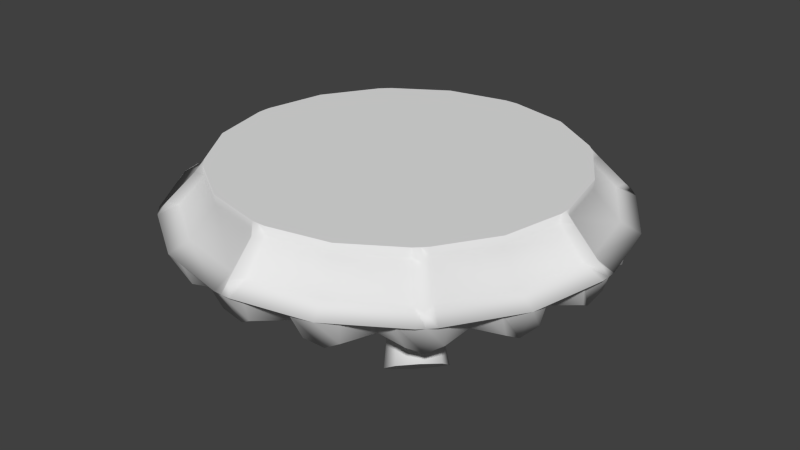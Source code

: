 # Source: liftplate14.blend  (saved by Blender 2.66.0; exported with 4.5.12 LTS)
import bpy
from mathutils import Matrix  # noqa: F401  (used for matrix-valued properties, if any)

bpy.ops.wm.read_factory_settings(use_empty=True)
scene = bpy.context.scene
scene.name = 'Scene'

# ---- collections
col_collection_1 = bpy.data.collections.new('Collection 1'); scene.collection.children.link(col_collection_1)
col_collection_5 = bpy.data.collections.new('Collection 5'); scene.collection.children.link(col_collection_5)

# ---- materials (node trees are filled in below, after node groups)
mat_liftplate = bpy.data.materials.new('LiftPlate')
mat_liftplate.alpha_threshold = 0.0
mat_liftplate.use_transparent_shadow = False
mat_liftplate.preview_render_type = 'CUBE'
mat_liftplate.roughness = 0.5
mat_liftplate.line_color = (0.0, 0.0, 0.0, 1.0)

# ---- material node trees

# ---- world
world_world = bpy.data.worlds.new('World'); scene.world = world_world
world_world.color = (0.05088, 0.05088, 0.05088)
world_world.use_sun_shadow = False
world_world.sun_shadow_jitter_overblur = 0.0
world_world.cycles.sampling_method = 'MANUAL'
world_world.cycles.sample_map_resolution = 256

# ---- meshes
me_liftplate = bpy.data.meshes.new('LiftPlate')
me_liftplate.from_pydata([(13.54, 13.54, -6.715), (11.46, 11.46, -3.944), (14.55, 11.55, -7.258), (12.27, 9.867, -4.379), (14.0, 9.754, -8.571), (11.82, 8.428, -5.429), (12.2, 9.197, -9.884), (10.38, 7.982, -6.479), (10.21, 10.21, -10.43), (8.792, 8.792, -6.914), (9.197, 12.2, -9.884), (7.982, 10.38, -6.479), (9.754, 14.0, -8.571), (8.428, 11.82, -5.429), (11.55, 14.55, -7.258), (9.867, 12.27, -4.379), (13.54, -13.54, -6.715), (11.46, -11.46, -3.944), (11.55, -14.55, -7.258), (9.867, -12.27, -4.379), (9.754, -14.0, -8.571), (8.428, -11.82, -5.429), (9.197, -12.2, -9.884), (7.982, -10.38, -6.479), (10.21, -10.21, -10.43), (8.792, -8.792, -6.914), (12.2, -9.197, -9.884), (10.38, -7.982, -6.479), (14.0, -9.754, -8.571), (11.82, -8.428, -5.429), (14.55, -11.55, -7.258), (12.27, -9.867, -4.379), (-13.54, -13.54, -6.715), (-11.46, -11.46, -3.944), (-14.55, -11.55, -7.258), (-12.27, -9.867, -4.379), (-14.0, -9.754, -8.571), (-11.82, -8.428, -5.429), (-12.2, -9.197, -9.884), (-10.38, -7.982, -6.479), (-10.21, -10.21, -10.43), (-8.792, -8.792, -6.914), (-9.197, -12.2, -9.884), (-7.982, -10.38, -6.479), (-9.754, -14.0, -8.571), (-8.428, -11.82, -5.429), (-11.55, -14.55, -7.258), (-9.867, -12.27, -4.379), (-13.54, 13.54, -6.715), (-11.46, 11.46, -3.944), (-11.55, 14.55, -7.258), (-9.867, 12.27, -4.379), (-9.754, 14.0, -8.571), (-8.428, 11.82, -5.429), (-9.197, 12.2, -9.884), (-7.982, 10.38, -6.479), (-10.21, 10.21, -10.43), (-8.792, 8.792, -6.914), (-12.2, 9.197, -9.884), (-10.38, 7.982, -6.479), (-14.0, 9.754, -8.571), (-11.82, 8.428, -5.429), (-14.55, 11.55, -7.258), (-12.27, 9.867, -4.379), (9.416, -0.609, -6.984), (21.18, -4.003, 0.0), (8.869, -2.41, -6.984), (22.17, -9.184, 0.0), (7.982, -4.07, -6.984), (17.96, -11.79, 0.0), (20.22, -10.08, -2.724), (21.5, -6.995, -2.724), (17.06, -11.09, -2.724), (20.32, -11.08, 0.0), (20.4, -8.281, -3.778), (22.08, -6.842, 0.0), (20.13, -3.698, -2.724), (13.42, -1.763, -6.389), (13.3, -4.668, -6.389), (11.37, -6.694, -6.389), (13.04, -5.128, -6.389), (13.44, -4.155, -6.389), (15.76, -4.899, -5.592), (15.65, -2.408, -5.592), (15.52, -5.797, -5.592), (13.27, -8.161, -5.592), (15.06, -6.602, -5.592), (6.788, -5.524, -6.984), (16.97, -16.97, 0.0), (5.333, -6.718, -6.984), (12.0, -17.75, 0.0), (14.79, -17.04, -2.724), (17.15, -14.68, -2.724), (11.4, -16.76, -2.724), (14.53, -18.14, 0.0), (15.61, -15.44, -3.778), (17.77, -14.9, 0.0), (10.18, -9.34, -6.389), (7.6, -10.47, -6.389), (9.761, -9.663, -6.389), (10.51, -8.918, -6.389), (12.45, -10.51, -5.592), (11.88, -11.25, -5.592), (8.867, -12.56, -5.592), (11.14, -11.81, -5.592), (3.674, -7.605, -6.984), (9.184, -22.17, 0.0), (1.873, -8.152, -6.984), (4.214, -20.97, 0.0), (7.1, -21.4, -2.724), (10.18, -20.12, -2.724), (4.003, -19.82, -2.724), (6.473, -22.45, 0.0), (8.45, -20.23, -3.778), (10.71, -20.69, 0.0), (5.511, -12.46, -6.389), (2.669, -12.51, -6.389), (4.998, -12.6, -6.389), (5.971, -12.2, -6.389), (7.234, -14.42, -5.592), (6.429, -14.89, -5.592), (3.114, -14.95, -5.592), (5.531, -15.13, -5.592), (2.261e-05, -8.336, -6.984), (4.787e-05, -24.0, 0.0), (-1.873, -8.152, -6.984), (-4.214, -20.97, 0.0), (-1.668, -22.48, -2.724), (1.668, -22.48, -2.724), (-4.003, -19.82, -2.724), (-2.616, -23.34, 0.0), (4.451e-05, -21.91, -3.778), (1.972, -23.34, 0.0), (3.103e-05, -13.56, -6.389), (-2.669, -12.51, -6.389), (-0.5267, -13.49, -6.389), (0.5268, -13.49, -6.389), (0.9218, -16.05, -5.592), (3.524e-05, -16.17, -5.592), (-3.114, -14.95, -5.592), (-0.9218, -16.05, -5.592), (-3.674, -7.605, -6.984), (-9.184, -22.17, 0.0), (-5.333, -6.718, -6.984), (-12.0, -17.75, 0.0), (-10.18, -20.12, -2.724), (-7.1, -21.4, -2.724), (-11.4, -16.76, -2.724), (-11.36, -20.69, 0.0), (-8.45, -20.23, -3.778), (-7.117, -22.45, 0.0), (-5.511, -12.46, -6.389), (-7.6, -10.47, -6.389), (-5.971, -12.2, -6.389), (-4.997, -12.6, -6.389), (-5.531, -15.13, -5.592), (-6.429, -14.89, -5.592), (-8.867, -12.56, -5.592), (-7.234, -14.42, -5.592), (-6.788, -5.524, -6.984), (-16.97, -16.97, 0.0), (-7.982, -4.07, -6.984), (-17.96, -11.79, 0.0), (-17.15, -14.68, -2.724), (-14.79, -17.04, -2.724), (-17.06, -11.09, -2.724), (-18.42, -14.9, 0.0), (-15.61, -15.44, -3.778), (-15.17, -18.14, 0.0), (-10.18, -9.34, -6.389), (-11.37, -6.694, -6.389), (-10.51, -8.918, -6.389), (-9.761, -9.663, -6.389), (-11.14, -11.81, -5.592), (-11.88, -11.25, -5.592), (-13.27, -8.161, -5.592), (-12.45, -10.51, -5.592), (-8.869, -2.41, -6.984), (-22.17, -9.184, 0.0), (-9.416, -0.609, -6.984), (-21.18, -4.003, 0.0), (-21.5, -6.995, -2.724), (-20.22, -10.08, -2.724), (-20.13, -3.698, -2.724), (-22.72, -6.842, 0.0), (-20.4, -8.281, -3.778), (-20.97, -11.08, 0.0), (-13.3, -4.668, -6.389), (-13.42, -1.763, -6.389), (-13.44, -4.155, -6.389), (-13.04, -5.128, -6.389), (-15.06, -6.602, -5.592), (-15.52, -5.797, -5.592), (-15.65, -2.408, -5.592), (-15.76, -4.899, -5.592), (-9.6, 1.264, -6.984), (-24.0, -3.252e-05, 0.0), (-9.416, 3.137, -6.984), (-21.18, 4.425, 0.0), (-22.58, 1.773, -2.724), (-22.58, -1.563, -2.724), (-20.13, 4.309, -2.724), (-23.62, 2.247, 0.0), (-22.08, 0.1685, -3.778), (-23.62, -2.342, 0.0), (-14.4, 0.8425, -6.389), (-13.42, 3.575, -6.389), (-14.33, 1.369, -6.389), (-14.33, 0.3158, -6.389), (-16.68, -0.2899, -5.592), (-16.8, 0.6319, -5.592), (-15.65, 3.819, -5.592), (-16.68, 1.554, -5.592), (-8.869, 4.938, -6.984), (-22.17, 9.184, 0.0), (-7.982, 6.597, -6.984), (-17.96, 12.21, 0.0), (-20.22, 10.29, -2.724), (-21.5, 7.206, -2.724), (-17.06, 11.71, -2.724), (-20.97, 10.99, 0.0), (-20.4, 8.618, -3.778), (-22.72, 6.747, 0.0), (-13.3, 6.353, -6.389), (-11.37, 8.506, -6.389), (-13.04, 6.813, -6.389), (-13.44, 5.84, -6.389), (-15.76, 6.163, -5.592), (-15.52, 7.061, -5.592), (-13.27, 9.573, -5.592), (-15.06, 7.866, -5.592), (-6.788, 8.052, -6.984), (-16.97, 16.97, 0.0), (-5.333, 9.246, -6.984), (-12.0, 18.17, 0.0), (-14.79, 17.25, -2.724), (-17.15, 14.89, -2.724), (-11.4, 17.37, -2.724), (-15.17, 18.05, 0.0), (-15.61, 15.78, -3.778), (-18.42, 14.8, 0.0), (-10.18, 11.02, -6.389), (-7.6, 12.28, -6.389), (-9.761, 11.35, -6.389), (-10.51, 10.6, -6.389), (-12.45, 11.77, -5.592), (-11.88, 12.51, -5.592), (-8.867, 13.98, -5.592), (-11.14, 13.08, -5.592), (-3.674, 10.13, -6.984), (-9.184, 22.17, 0.0), (-1.873, 10.68, -6.984), (-4.214, 21.4, 0.0), (-7.1, 21.61, -2.724), (-10.18, 20.33, -2.724), (-4.003, 20.43, -2.724), (-7.117, 22.35, 0.0), (-8.45, 20.57, -3.778), (-11.36, 20.6, 0.0), (-5.511, 14.15, -6.389), (-2.669, 14.32, -6.389), (-4.998, 14.28, -6.389), (-5.971, 13.88, -6.389), (-7.234, 15.69, -5.592), (-6.429, 16.15, -5.592), (-3.114, 16.36, -5.592), (-5.531, 16.39, -5.592), (-3.411e-06, 10.86, -6.984), (-1.717e-05, 24.0, 0.0), (1.873, 10.68, -6.984), (4.214, 21.4, 0.0), (1.668, 22.69, -2.724), (-1.668, 22.69, -2.724), (4.003, 20.43, -2.724), (1.972, 23.25, 0.0), (-1.533e-05, 22.25, -3.778), (-2.616, 23.25, 0.0), (-7.996e-06, 15.24, -6.389), (2.669, 14.32, -6.389), (0.5267, 15.17, -6.389), (-0.5268, 15.17, -6.389), (-0.9218, 17.31, -5.592), (-1.029e-05, 17.43, -5.592), (3.114, 16.36, -5.592), (0.9218, 17.31, -5.592), (3.674, 10.13, -6.984), (9.184, 22.17, 0.0), (5.333, 9.246, -6.984), (12.0, 18.17, 0.0), (10.18, 20.33, -2.724), (7.1, 21.61, -2.724), (11.4, 17.37, -2.724), (10.71, 20.6, 0.0), (8.45, 20.57, -3.778), (6.472, 22.35, 0.0), (5.511, 14.15, -6.389), (7.6, 12.28, -6.389), (5.971, 13.88, -6.389), (4.998, 14.28, -6.389), (5.531, 16.39, -5.592), (6.429, 16.15, -5.592), (8.867, 13.98, -5.592), (7.234, 15.69, -5.592), (6.788, 8.052, -6.984), (16.97, 16.97, 0.0), (7.982, 6.597, -6.984), (17.96, 12.21, 0.0), (17.15, 14.89, -2.724), (14.79, 17.25, -2.724), (17.06, 11.71, -2.724), (17.77, 14.8, 0.0), (15.61, 15.78, -3.778), (14.53, 18.05, 0.0), (10.18, 11.02, -6.389), (11.37, 8.506, -6.389), (10.51, 10.6, -6.389), (9.761, 11.35, -6.389), (11.14, 13.08, -5.592), (11.88, 12.51, -5.592), (13.27, 9.573, -5.592), (12.45, 11.77, -5.592), (8.869, 4.938, -6.984), (22.17, 9.184, 0.0), (9.416, 3.137, -6.984), (21.18, 4.425, 0.0), (21.5, 7.206, -2.724), (20.22, 10.29, -2.724), (20.13, 4.309, -2.724), (22.08, 6.747, 0.0), (20.4, 8.618, -3.778), (20.32, 10.99, 0.0), (13.3, 6.353, -6.389), (13.42, 3.575, -6.389), (13.44, 5.84, -6.389), (13.04, 6.813, -6.389), (15.06, 7.866, -5.592), (15.52, 7.061, -5.592), (15.65, 3.819, -5.592), (15.76, 6.163, -5.592), (9.6, 1.264, -6.984), (24.0, 1.812e-06, 0.0), (22.58, -1.563, -2.724), (22.58, 1.773, -2.724), (22.97, -2.342, 0.0), (22.08, 0.1685, -3.778), (22.97, 2.247, 0.0), (14.4, 0.8426, -6.389), (14.33, 0.3158, -6.389), (14.33, 1.369, -6.389), (16.68, 1.554, -5.592), (16.8, 0.6319, -5.592), (16.68, -0.2899, -5.592), (0.0, 24.0, 0.0), (5.662e-07, 19.2, 5.0), (0.9422, 23.98, 0.0), (0.7538, 19.19, 5.0), (9.184, 22.17, 0.0), (7.348, 17.74, 5.0), (16.29, 17.62, 0.0), (13.03, 14.1, 5.0), (16.97, 16.97, 0.0), (13.58, 13.58, 5.0), (17.62, 16.29, 0.0), (14.1, 13.03, 5.0), (22.17, 9.184, 0.0), (17.74, 7.348, 5.0), (23.98, 0.9422, 0.0), (19.19, 0.7538, 5.0), (24.0, 1.812e-06, 0.0), (19.2, 3.047e-06, 5.0), (23.98, -0.9422, 0.0), (19.19, -0.7538, 5.0), (22.17, -9.184, 0.0), (17.74, -7.348, 5.0), (17.62, -16.29, 0.0), (14.1, -13.03, 5.0), (16.97, -16.97, 0.0), (13.58, -13.58, 5.0), (16.29, -17.62, 0.0), (13.03, -14.1, 5.0), (9.184, -22.17, 0.0), (7.348, -17.74, 5.0), (0.9422, -23.98, 0.0), (0.7538, -19.19, 5.0), (-7.82e-06, -24.0, 0.0), (-5.69e-06, -19.2, 5.0), (-0.9422, -23.98, 0.0), (-0.7538, -19.19, 5.0), (-9.184, -22.17, 0.0), (-7.348, -17.74, 5.0), (-16.29, -17.62, 0.0), (-13.03, -14.1, 5.0), (-16.97, -16.97, 0.0), (-13.58, -13.58, 5.0), (-17.62, -16.29, 0.0), (-14.1, -13.03, 5.0), (-22.17, -9.184, 0.0), (-17.74, -7.348, 5.0), (-23.98, -0.9422, 0.0), (-19.19, -0.7538, 5.0), (-24.0, 2.317e-05, 0.0), (-19.2, 2.014e-05, 5.0), (-23.98, 0.9423, 0.0), (-19.19, 0.7538, 5.0), (-22.17, 9.184, 0.0), (-17.74, 7.348, 5.0), (-17.62, 16.29, 0.0), (-14.1, 13.03, 5.0), (-16.97, 16.97, 0.0), (-13.58, 13.58, 5.0), (-16.29, 17.62, 0.0), (-13.03, 14.1, 5.0), (-9.184, 22.17, 0.0), (-7.347, 17.74, 5.0), (-0.9422, 23.98, 0.0), (-0.7538, 19.19, 5.0), (4.592e-07, 20.12, 4.0), (0.7506, 19.1, 4.0), (7.316, 17.66, 4.0), (12.98, 14.04, 4.0), (14.23, 14.23, 4.0), (14.04, 12.98, 4.0), (17.66, 7.316, 4.0), (19.1, 0.7506, 4.0), (20.12, 2.811e-06, 4.0), (19.1, -0.7506, 4.0), (17.66, -7.316, 4.0), (14.04, -12.98, 4.0), (14.23, -14.23, 4.0), (12.98, -14.04, 4.0), (7.316, -17.66, 4.0), (0.7506, -19.1, 4.0), (-6.138e-06, -20.12, 4.0), (-0.7506, -19.1, 4.0), (-7.316, -17.66, 4.0), (-12.98, -14.04, 4.0), (-14.23, -14.23, 4.0), (-14.04, -12.98, 4.0), (-17.66, -7.316, 4.0), (-19.1, -0.7505, 4.0), (-20.12, 2.072e-05, 4.0), (-19.1, 0.7506, 4.0), (-17.66, 7.316, 4.0), (-14.04, 12.98, 4.0), (-14.23, 14.23, 4.0), (-12.98, 14.04, 4.0), (-7.316, 17.66, 4.0), (-0.7505, 19.1, 4.0), (0.8594, 21.87, 1.0), (8.377, 20.22, 1.0), (14.86, 16.07, 1.0), (16.29, 16.29, 1.0), (16.07, 14.86, 1.0), (20.22, 8.377, 1.0), (21.87, 0.8594, 1.0), (23.04, 2.063e-06, 1.0), (21.87, -0.8594, 1.0), (20.22, -8.377, 1.0), (16.07, -14.86, 1.0), (16.29, -16.29, 1.0), (14.86, -16.07, 1.0), (8.377, -20.22, 1.0), (0.8594, -21.87, 1.0), (-7.418e-06, -23.04, 1.0), (-0.8594, -21.87, 1.0), (-8.377, -20.22, 1.0), (-14.86, -16.07, 1.0), (-16.29, -16.29, 1.0), (-16.07, -14.86, 1.0), (-20.22, -8.377, 1.0), (-21.87, -0.8594, 1.0), (-23.04, 2.257e-05, 1.0), (-21.87, 0.8594, 1.0), (-20.22, 8.377, 1.0), (-16.07, 14.86, 1.0), (-16.29, 16.29, 1.0), (-14.86, 16.07, 1.0), (-8.377, 20.22, 1.0), (-0.8594, 21.87, 1.0), (1.129e-07, 23.04, 1.0)], [], [(1, 15, 13, 11, 9, 7, 5, 3), (8, 9, 11, 10), (12, 13, 15, 14), (10, 11, 13, 12), (14, 15, 1, 0), (0, 1, 3, 2), (0, 2, 4, 6, 8, 10, 12, 14), (6, 7, 9, 8), (4, 5, 7, 6), (2, 3, 5, 4), (17, 31, 29, 27, 25, 23, 21, 19), (24, 25, 27, 26), (28, 29, 31, 30), (26, 27, 29, 28), (30, 31, 17, 16), (16, 17, 19, 18), (16, 18, 20, 22, 24, 26, 28, 30), (22, 23, 25, 24), (20, 21, 23, 22), (18, 19, 21, 20), (33, 47, 45, 43, 41, 39, 37, 35), (40, 41, 43, 42), (44, 45, 47, 46), (42, 43, 45, 44), (46, 47, 33, 32), (32, 33, 35, 34), (32, 34, 36, 38, 40, 42, 44, 46), (38, 39, 41, 40), (36, 37, 39, 38), (34, 35, 37, 36), (49, 63, 61, 59, 57, 55, 53, 51), (56, 57, 59, 58), (60, 61, 63, 62), (58, 59, 61, 60), (62, 63, 49, 48), (48, 49, 51, 50), (48, 50, 52, 54, 56, 58, 60, 62), (54, 55, 57, 56), (52, 53, 55, 54), (50, 51, 53, 52), (71, 75, 67, 74), (70, 73, 69, 72), (74, 67, 73, 70), (86, 70, 72, 85), (76, 65, 75, 71), (84, 78, 81, 82), (64, 77, 81, 66), (78, 66, 81), (84, 86, 80, 78), (77, 83, 82, 81), (80, 86, 85, 79), (74, 84, 82, 71), (83, 76, 71, 82), (78, 80, 66), (66, 80, 79, 68), (74, 70, 86, 84), (92, 96, 88, 95), (91, 94, 90, 93), (95, 88, 94, 91), (104, 91, 93, 103), (79, 85, 101, 100), (102, 97, 100, 101), (97, 87, 100), (102, 104, 99, 97), (89, 98, 118, 105), (99, 104, 103, 98), (95, 102, 101, 92), (68, 79, 100, 87), (97, 99, 87), (87, 99, 98, 89), (95, 91, 104, 102), (110, 114, 106, 113), (109, 112, 108, 111), (113, 106, 112, 109), (122, 109, 111, 121), (72, 69, 96, 92), (120, 115, 118, 119), (98, 103, 119, 118), (115, 105, 118), (120, 122, 117, 115), (93, 90, 114, 110), (117, 122, 121, 116), (113, 120, 119, 110), (103, 93, 110, 119), (115, 117, 105), (105, 117, 116, 107), (113, 109, 122, 120), (128, 132, 124, 131), (127, 130, 126, 129), (131, 124, 130, 127), (140, 127, 129, 139), (116, 121, 137, 136), (138, 133, 136, 137), (85, 72, 92, 101), (133, 123, 136), (138, 140, 135, 133), (139, 129, 146, 155), (135, 140, 139, 134), (131, 138, 137, 128), (107, 116, 136, 123), (133, 135, 123), (123, 135, 134, 125), (131, 127, 140, 138), (146, 150, 142, 149), (145, 148, 144, 147), (149, 142, 148, 145), (158, 145, 147, 157), (156, 151, 154, 155), (125, 134, 154, 141), (151, 141, 154), (156, 158, 153, 151), (134, 139, 155, 154), (153, 158, 157, 152), (149, 156, 155, 146), (129, 126, 150, 146), (151, 153, 141), (141, 153, 152, 143), (149, 145, 158, 156), (164, 168, 160, 167), (163, 166, 162, 165), (167, 160, 166, 163), (176, 163, 165, 175), (147, 144, 168, 164), (174, 169, 172, 173), (143, 152, 172, 159), (169, 159, 172), (174, 176, 171, 169), (152, 157, 173, 172), (171, 176, 175, 170), (167, 174, 173, 164), (157, 147, 164, 173), (169, 171, 159), (159, 171, 170, 161), (167, 163, 176, 174), (182, 186, 178, 185), (181, 184, 180, 183), (185, 178, 184, 181), (194, 181, 183, 193), (165, 162, 186, 182), (192, 187, 190, 191), (161, 170, 190, 177), (187, 177, 190), (192, 194, 189, 187), (170, 175, 191, 190), (189, 194, 193, 188), (185, 192, 191, 182), (175, 165, 182, 191), (187, 189, 177), (177, 189, 188, 179), (185, 181, 194, 192), (200, 204, 196, 203), (199, 202, 198, 201), (203, 196, 202, 199), (212, 199, 201, 211), (183, 180, 204, 200), (210, 205, 208, 209), (179, 188, 208, 195), (205, 195, 208), (210, 212, 207, 205), (188, 193, 209, 208), (207, 212, 211, 206), (203, 210, 209, 200), (193, 183, 200, 209), (205, 207, 195), (195, 207, 206, 197), (203, 199, 212, 210), (218, 222, 214, 221), (217, 220, 216, 219), (221, 214, 220, 217), (230, 217, 219, 229), (201, 198, 222, 218), (228, 223, 226, 227), (197, 206, 226, 213), (223, 213, 226), (228, 230, 225, 223), (206, 211, 227, 226), (225, 230, 229, 224), (221, 228, 227, 218), (211, 201, 218, 227), (223, 225, 213), (213, 225, 224, 215), (221, 217, 230, 228), (236, 240, 232, 239), (235, 238, 234, 237), (239, 232, 238, 235), (248, 235, 237, 247), (219, 216, 240, 236), (246, 241, 244, 245), (215, 224, 244, 231), (241, 231, 244), (246, 248, 243, 241), (224, 229, 245, 244), (243, 248, 247, 242), (239, 246, 245, 236), (229, 219, 236, 245), (241, 243, 231), (231, 243, 242, 233), (239, 235, 248, 246), (254, 258, 250, 257), (253, 256, 252, 255), (257, 250, 256, 253), (266, 253, 255, 265), (237, 234, 258, 254), (264, 259, 262, 263), (233, 242, 262, 249), (259, 249, 262), (264, 266, 261, 259), (242, 247, 263, 262), (261, 266, 265, 260), (257, 264, 263, 254), (247, 237, 254, 263), (259, 261, 249), (249, 261, 260, 251), (257, 253, 266, 264), (272, 276, 268, 275), (271, 274, 270, 273), (275, 268, 274, 271), (284, 271, 273, 283), (255, 252, 276, 272), (282, 277, 280, 281), (251, 260, 280, 267), (277, 267, 280), (282, 284, 279, 277), (260, 265, 281, 280), (279, 284, 283, 278), (275, 282, 281, 272), (265, 255, 272, 281), (277, 279, 267), (267, 279, 278, 269), (275, 271, 284, 282), (290, 294, 286, 293), (289, 292, 288, 291), (293, 286, 292, 289), (302, 289, 291, 301), (273, 270, 294, 290), (300, 295, 298, 299), (269, 278, 298, 285), (295, 285, 298), (300, 302, 297, 295), (278, 283, 299, 298), (297, 302, 301, 296), (293, 300, 299, 290), (283, 273, 290, 299), (295, 297, 285), (285, 297, 296, 287), (293, 289, 302, 300), (308, 312, 304, 311), (307, 310, 306, 309), (311, 304, 310, 307), (320, 307, 309, 319), (291, 288, 312, 308), (318, 313, 316, 317), (287, 296, 316, 303), (313, 303, 316), (318, 320, 315, 313), (296, 301, 317, 316), (315, 320, 319, 314), (311, 318, 317, 308), (301, 291, 308, 317), (313, 315, 303), (303, 315, 314, 305), (311, 307, 320, 318), (326, 330, 322, 329), (325, 328, 324, 327), (329, 322, 328, 325), (338, 325, 327, 337), (309, 306, 330, 326), (336, 331, 334, 335), (305, 314, 334, 321), (331, 321, 334), (336, 338, 333, 331), (314, 319, 335, 334), (333, 338, 337, 332), (329, 336, 335, 326), (319, 309, 326, 335), (331, 333, 321), (321, 333, 332, 323), (329, 325, 338, 336), (342, 345, 340, 344), (341, 343, 65, 76), (344, 340, 343, 341), (351, 341, 76, 83), (327, 324, 345, 342), (350, 346, 348, 349), (323, 332, 348, 339), (346, 339, 348), (350, 351, 347, 346), (332, 337, 349, 348), (347, 351, 83, 77), (344, 350, 349, 342), (337, 327, 342, 349), (346, 347, 339), (339, 347, 77, 64), (344, 341, 351, 350), (121, 111, 128, 137), (111, 108, 132, 128), (66, 68, 87, 89, 105, 107, 123, 125, 141, 143, 159, 161, 177, 179, 195, 197, 213, 215, 231, 233, 249, 251, 267, 269, 285, 287, 303, 305, 321, 339, 64), (416, 353, 355, 417), (417, 355, 357, 418), (418, 357, 359, 419), (419, 359, 361, 420), (420, 361, 363, 421), (421, 363, 365, 422), (422, 365, 367, 423), (423, 367, 369, 424), (424, 369, 371, 425), (425, 371, 373, 426), (426, 373, 375, 427), (427, 375, 377, 428), (428, 377, 379, 429), (429, 379, 381, 430), (430, 381, 383, 431), (431, 383, 385, 432), (432, 385, 387, 433), (433, 387, 389, 434), (434, 389, 391, 435), (435, 391, 393, 436), (436, 393, 395, 437), (437, 395, 397, 438), (438, 397, 399, 439), (439, 399, 401, 440), (440, 401, 403, 441), (441, 403, 405, 442), (442, 405, 407, 443), (443, 407, 409, 444), (444, 409, 411, 445), (445, 411, 413, 446), (355, 353, 415, 413, 411, 409, 407, 405, 403, 401, 399, 397, 395, 393, 391, 389, 387, 385, 383, 381, 379, 377, 375, 373, 371, 369, 367, 365, 363, 361, 359, 357), (447, 415, 353, 416), (446, 413, 415, 447), (352, 354, 356, 358, 360, 362, 364, 366, 368, 370, 372, 374, 376, 378, 380, 382, 384, 386, 388, 390, 392, 394, 396, 398, 400, 402, 404, 406, 408, 410, 412, 414), (479, 416, 417, 448), (448, 417, 418, 449), (449, 418, 419, 450), (450, 419, 420, 451), (451, 420, 421, 452), (452, 421, 422, 453), (453, 422, 423, 454), (454, 423, 424, 455), (455, 424, 425, 456), (456, 425, 426, 457), (457, 426, 427, 458), (458, 427, 428, 459), (459, 428, 429, 460), (460, 429, 430, 461), (461, 430, 431, 462), (462, 431, 432, 463), (463, 432, 433, 464), (464, 433, 434, 465), (465, 434, 435, 466), (466, 435, 436, 467), (467, 436, 437, 468), (468, 437, 438, 469), (469, 438, 439, 470), (470, 439, 440, 471), (471, 440, 441, 472), (472, 441, 442, 473), (473, 442, 443, 474), (474, 443, 444, 475), (475, 444, 445, 476), (476, 445, 446, 477), (478, 447, 416, 479), (477, 446, 447, 478), (352, 479, 448, 354), (354, 448, 449, 356), (356, 449, 450, 358), (358, 450, 451, 360), (360, 451, 452, 362), (362, 452, 453, 364), (364, 453, 454, 366), (366, 454, 455, 368), (368, 455, 456, 370), (370, 456, 457, 372), (372, 457, 458, 374), (374, 458, 459, 376), (376, 459, 460, 378), (378, 460, 461, 380), (380, 461, 462, 382), (382, 462, 463, 384), (384, 463, 464, 386), (386, 464, 465, 388), (388, 465, 466, 390), (390, 466, 467, 392), (392, 467, 468, 394), (394, 468, 469, 396), (396, 469, 470, 398), (398, 470, 471, 400), (400, 471, 472, 402), (402, 472, 473, 404), (404, 473, 474, 406), (406, 474, 475, 408), (408, 475, 476, 410), (410, 476, 477, 412), (414, 478, 479, 352), (412, 477, 478, 414)])
me_liftplate.polygons.foreach_set('use_smooth', [0, 1, 1, 1, 1, 1, 0, 1, 1, 1, 0, 1, 1, 1, 1, 1, 0, 1, 1, 1, 0, 1, 1, 1, 1, 1, 0, 1, 1, 1, 0, 1, 1, 1, 1, 1, 0, 1, 1, 1, 1, 1, 1, 1, 1, 1, 1, 1, 1, 1, 1, 1, 1, 1, 1, 1, 1, 1, 1, 1, 1, 1, 1, 1, 1, 1, 1, 1, 1, 1, 1, 1, 1, 1, 1, 1, 1, 1, 1, 1, 1, 1, 1, 1, 1, 1, 1, 1, 1, 1, 1, 1, 1, 1, 1, 1, 1, 1, 1, 1, 1, 1, 1, 1, 1, 1, 1, 1, 1, 1, 1, 1, 1, 1, 1, 1, 1, 1, 1, 1, 1, 1, 1, 1, 1, 1, 1, 1, 1, 1, 1, 1, 1, 1, 1, 1, 1, 1, 1, 1, 1, 1, 1, 1, 1, 1, 1, 1, 1, 1, 1, 1, 1, 1, 1, 1, 1, 1, 1, 1, 1, 1, 1, 1, 1, 1, 1, 1, 1, 1, 1, 1, 1, 1, 1, 1, 1, 1, 1, 1, 1, 1, 1, 1, 1, 1, 1, 1, 1, 1, 1, 1, 1, 1, 1, 1, 1, 1, 1, 1, 1, 1, 1, 1, 1, 1, 1, 1, 1, 1, 1, 1, 1, 1, 1, 1, 1, 1, 1, 1, 1, 1, 1, 1, 1, 1, 1, 1, 1, 1, 1, 1, 1, 1, 1, 1, 1, 1, 1, 1, 1, 1, 1, 1, 1, 1, 1, 1, 1, 1, 1, 1, 1, 1, 1, 1, 1, 1, 1, 1, 1, 1, 1, 1, 1, 1, 1, 1, 1, 1, 1, 1, 1, 1, 1, 1, 1, 1, 1, 1, 1, 1, 1, 1, 1, 1, 1, 1, 1, 1, 1, 1, 1, 1, 1, 1, 1, 1, 1, 1, 1, 1, 1, 1, 1, 1, 1, 1, 1, 1, 1, 1, 1, 1, 1, 1, 1, 1, 1, 1, 1, 1, 1, 1, 1, 1, 1, 0, 1, 1, 0, 1, 1, 1, 1, 1, 1, 1, 1, 1, 1, 1, 1, 1, 1, 1, 1, 1, 1, 1, 1, 1, 1, 1, 1, 1, 1, 1, 1, 1, 1, 1, 1, 1, 1, 1, 1, 1, 1, 1, 1, 1, 1, 1, 1, 1, 1, 1, 1, 1, 1, 1, 1, 1, 1, 1, 1, 1, 1, 1, 1, 1, 1, 1, 1])
_uv = me_liftplate.uv_layers.new(name='UVMap')
_uv.uv.foreach_set('vector', [0.3932, 0.3321, 0.4386, 0.3134, 0.4573, 0.2681, 0.4386, 0.2228, 0.3932, 0.204, 0.3479, 0.2228, 0.3292, 0.2681, 0.3479, 0.3134, 0.01463, 0.1887, 0.157, 0.1887, 0.157, 0.331, 0.01463, 0.331, 0.01463, 0.1887, 0.157, 0.1887, 0.157, 0.331, 0.01463, 0.331, 0.01463, 0.1887, 0.157, 0.1887, 0.157, 0.331, 0.01463, 0.331, 0.01463, 0.1887, 0.157, 0.1887, 0.157, 0.331, 0.01463, 0.331, 0.01463, 0.1887, 0.157, 0.1887, 0.157, 0.331, 0.01463, 0.331, 0.2417, 0.3321, 0.287, 0.3134, 0.3058, 0.2681, 0.287, 0.2228, 0.2417, 0.204, 0.1964, 0.2228, 0.1776, 0.2681, 0.1964, 0.3134, 0.01463, 0.1887, 0.157, 0.1887, 0.157, 0.331, 0.01463, 0.331, 0.01463, 0.1887, 0.157, 0.1887, 0.157, 0.331, 0.01463, 0.331, 0.01463, 0.1887, 0.157, 0.1887, 0.157, 0.331, 0.01463, 0.331, 0.2417, 0.3321, 0.287, 0.3134, 0.3058, 0.2681, 0.287, 0.2228, 0.2417, 0.204, 0.1964, 0.2228, 0.1776, 0.2681, 0.1964, 0.3134, 0.01463, 0.1887, 0.157, 0.1887, 0.157, 0.331, 0.01463, 0.331, 0.01463, 0.1887, 0.157, 0.1887, 0.157, 0.331, 0.01463, 0.331, 0.01463, 0.1887, 0.157, 0.1887, 0.157, 0.331, 0.01463, 0.331, 0.01463, 0.1887, 0.157, 0.1887, 0.157, 0.331, 0.01463, 0.331, 0.01463, 0.1887, 0.157, 0.1887, 0.157, 0.331, 0.01463, 0.331, 0.2417, 0.3321, 0.287, 0.3134, 0.3058, 0.2681, 0.287, 0.2228, 0.2417, 0.204, 0.1964, 0.2228, 0.1776, 0.2681, 0.1964, 0.3134, 0.01463, 0.1887, 0.157, 0.1887, 0.157, 0.331, 0.01463, 0.331, 0.01463, 0.1887, 0.157, 0.1887, 0.157, 0.331, 0.01463, 0.331, 0.01463, 0.1887, 0.157, 0.1887, 0.157, 0.331, 0.01463, 0.331, 0.2417, 0.3321, 0.287, 0.3134, 0.3058, 0.2681, 0.287, 0.2228, 0.2417, 0.204, 0.1964, 0.2228, 0.1776, 0.2681, 0.1964, 0.3134, 0.01463, 0.1887, 0.157, 0.1887, 0.157, 0.331, 0.01463, 0.331, 0.01463, 0.1887, 0.157, 0.1887, 0.157, 0.331, 0.01463, 0.331, 0.01463, 0.1887, 0.157, 0.1887, 0.157, 0.331, 0.01463, 0.331, 0.01463, 0.1887, 0.157, 0.1887, 0.157, 0.331, 0.01463, 0.331, 0.01463, 0.1887, 0.157, 0.1887, 0.157, 0.331, 0.01463, 0.331, 0.2417, 0.3321, 0.287, 0.3134, 0.3058, 0.2681, 0.287, 0.2228, 0.2417, 0.204, 0.1964, 0.2228, 0.1776, 0.2681, 0.1964, 0.3134, 0.01463, 0.1887, 0.157, 0.1887, 0.157, 0.331, 0.01463, 0.331, 0.01463, 0.1887, 0.157, 0.1887, 0.157, 0.331, 0.01463, 0.331, 0.01463, 0.1887, 0.157, 0.1887, 0.157, 0.331, 0.01463, 0.331, 0.2417, 0.3321, 0.287, 0.3134, 0.3058, 0.2681, 0.287, 0.2228, 0.2417, 0.204, 0.1964, 0.2228, 0.1776, 0.2681, 0.1964, 0.3134, 0.01463, 0.1887, 0.157, 0.1887, 0.157, 0.331, 0.01463, 0.331, 0.01463, 0.1887, 0.157, 0.1887, 0.157, 0.331, 0.01463, 0.331, 0.01463, 0.1887, 0.157, 0.1887, 0.157, 0.331, 0.01463, 0.331, 0.01463, 0.1887, 0.157, 0.1887, 0.157, 0.331, 0.01463, 0.331, 0.01463, 0.1887, 0.157, 0.1887, 0.157, 0.331, 0.01463, 0.331, 0.2417, 0.3321, 0.287, 0.3134, 0.3058, 0.2681, 0.287, 0.2228, 0.2417, 0.204, 0.1964, 0.2228, 0.1776, 0.2681, 0.1964, 0.3134, 0.01463, 0.1887, 0.157, 0.1887, 0.157, 0.331, 0.01463, 0.331, 0.01463, 0.1887, 0.157, 0.1887, 0.157, 0.331, 0.01463, 0.331, 0.01463, 0.1887, 0.157, 0.1887, 0.157, 0.331, 0.01463, 0.331, 0.5272, 0.7493, 0.554, 0.7462, 0.5548, 0.7715, 0.5152, 0.763, 0.5216, 0.781, 0.544, 0.7978, 0.5287, 0.8181, 0.4989, 0.8054, 0.5152, 0.763, 0.5548, 0.7715, 0.544, 0.7978, 0.5216, 0.781, 0.4561, 0.759, 0.5216, 0.781, 0.4989, 0.8054, 0.4417, 0.7799, 0.515, 0.7156, 0.5476, 0.7159, 0.554, 0.7462, 0.5272, 0.7493, 0.4591, 0.7491, 0.431, 0.7422, 0.4313, 0.7359, 0.4597, 0.7388, 0.3807, 0.7077, 0.4262, 0.7109, 0.4313, 0.7359, 0.3793, 0.7299, 0.431, 0.7422, 0.3793, 0.7299, 0.4313, 0.7359, 0.4591, 0.7491, 0.4561, 0.759, 0.4292, 0.7482, 0.431, 0.7422, 0.4262, 0.7109, 0.4532, 0.7125, 0.4597, 0.7388, 0.4313, 0.7359, 0.4292, 0.7482, 0.4561, 0.759, 0.4417, 0.7799, 0.4165, 0.7689, 0.5152, 0.763, 0.4591, 0.7491, 0.4597, 0.7388, 0.5272, 0.7493, 0.4532, 0.7125, 0.515, 0.7156, 0.5272, 0.7493, 0.4597, 0.7388, 0.431, 0.7422, 0.4292, 0.7482, 0.3793, 0.7299, 0.3793, 0.7299, 0.4292, 0.7482, 0.4165, 0.7689, 0.3744, 0.7511, 0.5152, 0.763, 0.5216, 0.781, 0.4561, 0.759, 0.4591, 0.7491, 0.498, 0.841, 0.5233, 0.8493, 0.515, 0.8712, 0.4818, 0.849, 0.4811, 0.8677, 0.4952, 0.8916, 0.4728, 0.9037, 0.4505, 0.8813, 0.4818, 0.849, 0.515, 0.8712, 0.4952, 0.8916, 0.4811, 0.8677, 0.4277, 0.8234, 0.4811, 0.8677, 0.4505, 0.8813, 0.4066, 0.837, 0.4165, 0.7689, 0.4417, 0.7799, 0.4383, 0.8063, 0.4126, 0.7935, 0.4341, 0.8155, 0.4101, 0.7991, 0.4126, 0.7935, 0.4383, 0.8063, 0.4101, 0.7991, 0.3661, 0.7705, 0.4126, 0.7935, 0.4341, 0.8155, 0.4277, 0.8234, 0.4063, 0.8039, 0.4101, 0.7991, 0.3544, 0.7873, 0.3871, 0.8178, 0.3749, 0.8382, 0.34, 0.8009, 0.4063, 0.8039, 0.4277, 0.8234, 0.4066, 0.837, 0.3871, 0.8178, 0.4818, 0.849, 0.4341, 0.8155, 0.4383, 0.8063, 0.498, 0.841, 0.3744, 0.7511, 0.4165, 0.7689, 0.4126, 0.7935, 0.3661, 0.7705, 0.4101, 0.7991, 0.4063, 0.8039, 0.3661, 0.7705, 0.3661, 0.7705, 0.4063, 0.8039, 0.3871, 0.8178, 0.3544, 0.7873, 0.4818, 0.849, 0.4811, 0.8677, 0.4277, 0.8234, 0.4341, 0.8155, 0.437, 0.9131, 0.4565, 0.9307, 0.4414, 0.9465, 0.4192, 0.9144, 0.4118, 0.931, 0.4164, 0.9581, 0.3904, 0.9603, 0.3782, 0.9319, 0.4192, 0.9144, 0.4414, 0.9465, 0.4164, 0.9581, 0.4118, 0.931, 0.3781, 0.8709, 0.4118, 0.931, 0.3782, 0.9319, 0.3537, 0.875, 0.4989, 0.8054, 0.5287, 0.8181, 0.5233, 0.8493, 0.498, 0.841, 0.3868, 0.8661, 0.3705, 0.8424, 0.3749, 0.8382, 0.3941, 0.8594, 0.3871, 0.8178, 0.4066, 0.837, 0.3941, 0.8594, 0.3749, 0.8382, 0.3705, 0.8424, 0.34, 0.8009, 0.3749, 0.8382, 0.3868, 0.8661, 0.3781, 0.8709, 0.3653, 0.8454, 0.3705, 0.8424, 0.4505, 0.8813, 0.4728, 0.9037, 0.4565, 0.9307, 0.437, 0.9131, 0.3653, 0.8454, 0.3781, 0.8709, 0.3537, 0.875, 0.3428, 0.8504, 0.4192, 0.9144, 0.3868, 0.8661, 0.3941, 0.8594, 0.437, 0.9131, 0.4066, 0.837, 0.4505, 0.8813, 0.437, 0.9131, 0.3941, 0.8594, 0.3705, 0.8424, 0.3653, 0.8454, 0.34, 0.8009, 0.34, 0.8009, 0.3653, 0.8454, 0.3428, 0.8504, 0.3236, 0.8106, 0.4192, 0.9144, 0.4118, 0.931, 0.3781, 0.8709, 0.3868, 0.8661, 0.3545, 0.9559, 0.3657, 0.9797, 0.3464, 0.9881, 0.3376, 0.9503, 0.3246, 0.9629, 0.3196, 0.99, 0.2935, 0.9817, 0.2927, 0.9508, 0.3376, 0.9503, 0.3464, 0.9881, 0.3196, 0.99, 0.3246, 0.9629, 0.3152, 0.8946, 0.3246, 0.9629, 0.2927, 0.9508, 0.2911, 0.8887, 0.3428, 0.8504, 0.3537, 0.875, 0.3342, 0.8904, 0.3245, 0.8638, 0.325, 0.8936, 0.3189, 0.8657, 0.3245, 0.8638, 0.3342, 0.8904, 0.4417, 0.7799, 0.4989, 0.8054, 0.498, 0.841, 0.4383, 0.8063, 0.3189, 0.8657, 0.308, 0.8162, 0.3245, 0.8638, 0.325, 0.8936, 0.3152, 0.8946, 0.313, 0.8663, 0.3189, 0.8657, 0.2911, 0.8887, 0.2927, 0.9508, 0.2619, 0.9642, 0.2671, 0.8951, 0.313, 0.8663, 0.3152, 0.8946, 0.2911, 0.8887, 0.2908, 0.8617, 0.3376, 0.9503, 0.325, 0.8936, 0.3342, 0.8904, 0.3545, 0.9559, 0.3236, 0.8106, 0.3428, 0.8504, 0.3245, 0.8638, 0.308, 0.8162, 0.3189, 0.8657, 0.313, 0.8663, 0.308, 0.8162, 0.308, 0.8162, 0.313, 0.8663, 0.2908, 0.8617, 0.2916, 0.8175, 0.3376, 0.9503, 0.3246, 0.9629, 0.3152, 0.8946, 0.325, 0.8936, 0.2619, 0.9642, 0.2634, 0.9912, 0.2421, 0.9912, 0.2479, 0.9523, 0.231, 0.959, 0.2167, 0.9834, 0.194, 0.9647, 0.205, 0.935, 0.2479, 0.9523, 0.2421, 0.9912, 0.2167, 0.9834, 0.231, 0.959, 0.2477, 0.8912, 0.231, 0.959, 0.205, 0.935, 0.2269, 0.8758, 0.2572, 0.8943, 0.2622, 0.8658, 0.2682, 0.8664, 0.2671, 0.8951, 0.2916, 0.8175, 0.2908, 0.8617, 0.2682, 0.8664, 0.2731, 0.8154, 0.2622, 0.8658, 0.2731, 0.8154, 0.2682, 0.8664, 0.2572, 0.8943, 0.2477, 0.8912, 0.2565, 0.8638, 0.2622, 0.8658, 0.2908, 0.8617, 0.2911, 0.8887, 0.2671, 0.8951, 0.2682, 0.8664, 0.2565, 0.8638, 0.2477, 0.8912, 0.2269, 0.8758, 0.237, 0.8502, 0.2479, 0.9523, 0.2572, 0.8943, 0.2671, 0.8951, 0.2619, 0.9642, 0.2927, 0.9508, 0.2935, 0.9817, 0.2634, 0.9912, 0.2619, 0.9642, 0.2622, 0.8658, 0.2565, 0.8638, 0.2731, 0.8154, 0.2731, 0.8154, 0.2565, 0.8638, 0.237, 0.8502, 0.2548, 0.809, 0.2479, 0.9523, 0.231, 0.959, 0.2477, 0.8912, 0.2572, 0.8943, 0.1709, 0.9356, 0.162, 0.9627, 0.1414, 0.9535, 0.1622, 0.9186, 0.1434, 0.9181, 0.1208, 0.9368, 0.1055, 0.9088, 0.1277, 0.8848, 0.1622, 0.9186, 0.1414, 0.9535, 0.1208, 0.9368, 0.1434, 0.9181, 0.1848, 0.8604, 0.1434, 0.9181, 0.1277, 0.8848, 0.1709, 0.8372, 0.205, 0.935, 0.194, 0.9647, 0.162, 0.9627, 0.1709, 0.9356, 0.1926, 0.8673, 0.2082, 0.8422, 0.2137, 0.8452, 0.2018, 0.872, 0.2548, 0.809, 0.237, 0.8502, 0.2137, 0.8452, 0.2375, 0.7983, 0.2082, 0.8422, 0.2375, 0.7983, 0.2137, 0.8452, 0.1926, 0.8673, 0.1848, 0.8604, 0.2036, 0.838, 0.2082, 0.8422, 0.237, 0.8502, 0.2269, 0.8758, 0.2018, 0.872, 0.2137, 0.8452, 0.2036, 0.838, 0.1848, 0.8604, 0.1709, 0.8372, 0.1901, 0.8168, 0.1622, 0.9186, 0.1926, 0.8673, 0.2018, 0.872, 0.1709, 0.9356, 0.2269, 0.8758, 0.205, 0.935, 0.1709, 0.9356, 0.2018, 0.872, 0.2082, 0.8422, 0.2036, 0.838, 0.2375, 0.7983, 0.2375, 0.7983, 0.2036, 0.838, 0.1901, 0.8168, 0.2224, 0.7839, 0.1622, 0.9186, 0.1434, 0.9181, 0.1848, 0.8604, 0.1926, 0.8673, 0.09565, 0.8714, 0.07654, 0.8946, 0.06029, 0.8762, 0.0942, 0.8515, 0.07672, 0.8435, 0.04805, 0.8531, 0.04417, 0.8192, 0.07483, 0.8055, 0.0942, 0.8515, 0.06029, 0.8762, 0.04805, 0.8531, 0.07672, 0.8435, 0.1374, 0.8056, 0.07672, 0.8435, 0.07483, 0.8055, 0.1331, 0.7779, 0.1277, 0.8848, 0.1055, 0.9088, 0.07654, 0.8946, 0.09565, 0.8714, 0.142, 0.8152, 0.1659, 0.7975, 0.17, 0.8024, 0.1488, 0.8233, 0.2224, 0.7839, 0.1901, 0.8168, 0.17, 0.8024, 0.2099, 0.7662, 0.1659, 0.7975, 0.2099, 0.7662, 0.17, 0.8024, 0.142, 0.8152, 0.1374, 0.8056, 0.1632, 0.7916, 0.1659, 0.7975, 0.1901, 0.8168, 0.1709, 0.8372, 0.1488, 0.8233, 0.17, 0.8024, 0.1632, 0.7916, 0.1374, 0.8056, 0.1331, 0.7779, 0.1585, 0.7659, 0.0942, 0.8515, 0.142, 0.8152, 0.1488, 0.8233, 0.09565, 0.8714, 0.1709, 0.8372, 0.1277, 0.8848, 0.09565, 0.8714, 0.1488, 0.8233, 0.1659, 0.7975, 0.1632, 0.7916, 0.2099, 0.7662, 0.2099, 0.7662, 0.1632, 0.7916, 0.1585, 0.7659, 0.2006, 0.7462, 0.0942, 0.8515, 0.07672, 0.8435, 0.1374, 0.8056, 0.142, 0.8152, 0.05093, 0.78, 0.0237, 0.7951, 0.01601, 0.7698, 0.05765, 0.7606, 0.04482, 0.746, 0.01442, 0.7444, 0.02402, 0.7105, 0.05767, 0.7103, 0.05765, 0.7606, 0.01601, 0.7698, 0.01442, 0.7444, 0.04482, 0.746, 0.1143, 0.735, 0.04482, 0.746, 0.05767, 0.7103, 0.1206, 0.7075, 0.07483, 0.8055, 0.04417, 0.8192, 0.0237, 0.7951, 0.05093, 0.78, 0.1149, 0.7457, 0.1432, 0.7383, 0.1451, 0.7445, 0.1181, 0.7561, 0.2006, 0.7462, 0.1585, 0.7659, 0.1451, 0.7445, 0.1949, 0.7246, 0.1432, 0.7383, 0.1949, 0.7246, 0.1451, 0.7445, 0.1149, 0.7457, 0.1143, 0.735, 0.1428, 0.7319, 0.1432, 0.7383, 0.1585, 0.7659, 0.1331, 0.7779, 0.1181, 0.7561, 0.1451, 0.7445, 0.1428, 0.7319, 0.1143, 0.735, 0.1206, 0.7075, 0.1478, 0.7059, 0.05765, 0.7606, 0.1149, 0.7457, 0.1181, 0.7561, 0.05093, 0.78, 0.1331, 0.7779, 0.07483, 0.8055, 0.05093, 0.78, 0.1181, 0.7561, 0.1432, 0.7383, 0.1428, 0.7319, 0.1949, 0.7246, 0.1949, 0.7246, 0.1428, 0.7319, 0.1478, 0.7059, 0.1927, 0.7024, 0.05765, 0.7606, 0.04482, 0.746, 0.1143, 0.735, 0.1149, 0.7457, 0.04683, 0.6775, 0.01585, 0.6815, 0.01938, 0.654, 0.06059, 0.6626, 0.05493, 0.6443, 0.02816, 0.6315, 0.04964, 0.6042, 0.07965, 0.6174, 0.06059, 0.6626, 0.01938, 0.654, 0.02816, 0.6315, 0.05493, 0.6443, 0.12, 0.6611, 0.05493, 0.6443, 0.07965, 0.6174, 0.1356, 0.6387, 0.05767, 0.7103, 0.02402, 0.7105, 0.01585, 0.6815, 0.04683, 0.6775, 0.1165, 0.6711, 0.1441, 0.6748, 0.1436, 0.6811, 0.1155, 0.6817, 0.1927, 0.7024, 0.1478, 0.7059, 0.1436, 0.6811, 0.1947, 0.6806, 0.1441, 0.6748, 0.1947, 0.6806, 0.1436, 0.6811, 0.1165, 0.6711, 0.12, 0.6611, 0.1461, 0.6689, 0.1441, 0.6748, 0.1478, 0.7059, 0.1206, 0.7075, 0.1155, 0.6817, 0.1436, 0.6811, 0.1461, 0.6689, 0.12, 0.6611, 0.1356, 0.6387, 0.16, 0.6471, 0.06059, 0.6626, 0.1165, 0.6711, 0.1155, 0.6817, 0.04683, 0.6775, 0.1206, 0.7075, 0.05767, 0.7103, 0.04683, 0.6775, 0.1155, 0.6817, 0.1441, 0.6748, 0.1461, 0.6689, 0.1947, 0.6806, 0.1947, 0.6806, 0.1461, 0.6689, 0.16, 0.6471, 0.2006, 0.6597, 0.06059, 0.6626, 0.05493, 0.6443, 0.12, 0.6611, 0.1165, 0.6711, 0.08337, 0.5843, 0.05412, 0.5768, 0.06841, 0.5527, 0.1012, 0.5763, 0.1033, 0.558, 0.08466, 0.537, 0.113, 0.5207, 0.1342, 0.5436, 0.1012, 0.5763, 0.06841, 0.5527, 0.08466, 0.537, 0.1033, 0.558, 0.1526, 0.5971, 0.1033, 0.558, 0.1342, 0.5436, 0.1742, 0.583, 0.07965, 0.6174, 0.04964, 0.6042, 0.05412, 0.5768, 0.08337, 0.5843, 0.1458, 0.6046, 0.1681, 0.6179, 0.1654, 0.6233, 0.141, 0.6137, 0.2006, 0.6597, 0.16, 0.6471, 0.1654, 0.6233, 0.2098, 0.6408, 0.1681, 0.6179, 0.2098, 0.6408, 0.1654, 0.6233, 0.1458, 0.6046, 0.1526, 0.5971, 0.1719, 0.6134, 0.1681, 0.6179, 0.16, 0.6471, 0.1356, 0.6387, 0.141, 0.6137, 0.1654, 0.6233, 0.1719, 0.6134, 0.1526, 0.5971, 0.1742, 0.583, 0.1919, 0.5991, 0.1012, 0.5763, 0.1458, 0.6046, 0.141, 0.6137, 0.08337, 0.5843, 0.1356, 0.6387, 0.07965, 0.6174, 0.08337, 0.5843, 0.141, 0.6137, 0.1681, 0.6179, 0.1719, 0.6134, 0.2098, 0.6408, 0.2098, 0.6408, 0.1719, 0.6134, 0.1919, 0.5991, 0.222, 0.6245, 0.1012, 0.5763, 0.1033, 0.558, 0.1526, 0.5971, 0.1458, 0.6046, 0.1502, 0.5162, 0.1271, 0.4997, 0.1489, 0.483, 0.1685, 0.5158, 0.1772, 0.5005, 0.1689, 0.4755, 0.1985, 0.4709, 0.2087, 0.4989, 0.1685, 0.5158, 0.1489, 0.483, 0.1689, 0.4755, 0.1772, 0.5005, 0.2044, 0.5527, 0.1772, 0.5005, 0.2087, 0.4989, 0.2282, 0.5483, 0.1342, 0.5436, 0.113, 0.5207, 0.1271, 0.4997, 0.1502, 0.5162, 0.1958, 0.5569, 0.2096, 0.5765, 0.2054, 0.5802, 0.1882, 0.563, 0.222, 0.6245, 0.1919, 0.5991, 0.2054, 0.5802, 0.2366, 0.6116, 0.2096, 0.5765, 0.2366, 0.6116, 0.2054, 0.5802, 0.1958, 0.5569, 0.2044, 0.5527, 0.2146, 0.574, 0.2096, 0.5765, 0.1919, 0.5991, 0.1742, 0.583, 0.1882, 0.563, 0.2054, 0.5802, 0.2146, 0.574, 0.2044, 0.5527, 0.2282, 0.5483, 0.237, 0.569, 0.1685, 0.5158, 0.1958, 0.5569, 0.1882, 0.563, 0.1502, 0.5162, 0.1742, 0.583, 0.1342, 0.5436, 0.1502, 0.5162, 0.1882, 0.563, 0.2096, 0.5765, 0.2146, 0.574, 0.2366, 0.6116, 0.2366, 0.6116, 0.2146, 0.574, 0.237, 0.569, 0.253, 0.6026, 0.1685, 0.5158, 0.1772, 0.5005, 0.2044, 0.5527, 0.1958, 0.5569, 0.2333, 0.4805, 0.2184, 0.4582, 0.2441, 0.4502, 0.2495, 0.4866, 0.2629, 0.476, 0.2651, 0.4508, 0.2925, 0.4563, 0.2915, 0.4857, 0.2495, 0.4866, 0.2441, 0.4502, 0.2651, 0.4508, 0.2629, 0.476, 0.2663, 0.533, 0.2629, 0.476, 0.2915, 0.4857, 0.2889, 0.5381, 0.2087, 0.4989, 0.1985, 0.4709, 0.2184, 0.4582, 0.2333, 0.4805, 0.257, 0.5334, 0.2609, 0.556, 0.2558, 0.5576, 0.2481, 0.536, 0.253, 0.6026, 0.237, 0.569, 0.2558, 0.5576, 0.2684, 0.5976, 0.2609, 0.556, 0.2684, 0.5976, 0.2558, 0.5576, 0.257, 0.5334, 0.2663, 0.533, 0.2662, 0.5558, 0.2609, 0.556, 0.237, 0.569, 0.2282, 0.5483, 0.2481, 0.536, 0.2558, 0.5576, 0.2662, 0.5558, 0.2663, 0.533, 0.2889, 0.5381, 0.2875, 0.5602, 0.2495, 0.4866, 0.257, 0.5334, 0.2481, 0.536, 0.2333, 0.4805, 0.2282, 0.5483, 0.2087, 0.4989, 0.2333, 0.4805, 0.2481, 0.536, 0.2609, 0.556, 0.2662, 0.5558, 0.2684, 0.5976, 0.2684, 0.5976, 0.2662, 0.5558, 0.2875, 0.5602, 0.2844, 0.5968, 0.2495, 0.4866, 0.2629, 0.476, 0.2663, 0.533, 0.257, 0.5334, 0.3215, 0.4776, 0.3157, 0.4521, 0.3428, 0.4532, 0.334, 0.4892, 0.3508, 0.4843, 0.3631, 0.4619, 0.3859, 0.4764, 0.3737, 0.504, 0.334, 0.4892, 0.3428, 0.4532, 0.3631, 0.4619, 0.3508, 0.4843, 0.3306, 0.5388, 0.3508, 0.4843, 0.3737, 0.504, 0.3498, 0.5525, 0.2915, 0.4857, 0.2925, 0.4563, 0.3157, 0.4521, 0.3215, 0.4776, 0.3217, 0.5356, 0.3153, 0.5582, 0.3099, 0.5575, 0.3124, 0.5345, 0.2844, 0.5968, 0.2875, 0.5602, 0.3099, 0.5575, 0.3022, 0.5995, 0.3153, 0.5582, 0.3022, 0.5995, 0.3099, 0.5575, 0.3217, 0.5356, 0.3306, 0.5388, 0.3204, 0.5602, 0.3153, 0.5582, 0.2875, 0.5602, 0.2889, 0.5381, 0.3124, 0.5345, 0.3099, 0.5575, 0.3204, 0.5602, 0.3306, 0.5388, 0.3498, 0.5525, 0.3389, 0.573, 0.334, 0.4892, 0.3217, 0.5356, 0.3124, 0.5345, 0.3215, 0.4776, 0.2889, 0.5381, 0.2915, 0.4857, 0.3215, 0.4776, 0.3124, 0.5345, 0.3153, 0.5582, 0.3204, 0.5602, 0.3022, 0.5995, 0.3022, 0.5995, 0.3204, 0.5602, 0.3389, 0.573, 0.3199, 0.6063, 0.334, 0.4892, 0.3508, 0.4843, 0.3306, 0.5388, 0.3217, 0.5356, 0.406, 0.5076, 0.4104, 0.4815, 0.4359, 0.4922, 0.4135, 0.5232, 0.4316, 0.5249, 0.4528, 0.5093, 0.4681, 0.5308, 0.4456, 0.5527, 0.4135, 0.5232, 0.4359, 0.4922, 0.4528, 0.5093, 0.4316, 0.5249, 0.3898, 0.5695, 0.4316, 0.5249, 0.4456, 0.5527, 0.4028, 0.5901, 0.3737, 0.504, 0.3859, 0.4764, 0.4104, 0.4815, 0.406, 0.5076, 0.3825, 0.5629, 0.3668, 0.5823, 0.3618, 0.5794, 0.374, 0.5583, 0.3199, 0.6063, 0.3389, 0.573, 0.3618, 0.5794, 0.3366, 0.6171, 0.3668, 0.5823, 0.3366, 0.6171, 0.3618, 0.5794, 0.3825, 0.5629, 0.3898, 0.5695, 0.371, 0.5862, 0.3668, 0.5823, 0.3389, 0.573, 0.3498, 0.5525, 0.374, 0.5583, 0.3618, 0.5794, 0.371, 0.5862, 0.3898, 0.5695, 0.4028, 0.5901, 0.3839, 0.6059, 0.4135, 0.5232, 0.3825, 0.5629, 0.374, 0.5583, 0.406, 0.5076, 0.3498, 0.5525, 0.3737, 0.504, 0.406, 0.5076, 0.374, 0.5583, 0.3668, 0.5823, 0.371, 0.5862, 0.3366, 0.6171, 0.3366, 0.6171, 0.371, 0.5862, 0.3839, 0.6059, 0.3515, 0.6313, 0.4135, 0.5232, 0.4316, 0.5249, 0.3898, 0.5695, 0.3825, 0.5629, 0.4759, 0.5684, 0.4906, 0.546, 0.5104, 0.5651, 0.4769, 0.5861, 0.4937, 0.5946, 0.5204, 0.5893, 0.5257, 0.6146, 0.4958, 0.6266, 0.4769, 0.5861, 0.5104, 0.5651, 0.5204, 0.5893, 0.4937, 0.5946, 0.4352, 0.6214, 0.4937, 0.5946, 0.4958, 0.6266, 0.4395, 0.6459, 0.4456, 0.5527, 0.4681, 0.5308, 0.4906, 0.546, 0.4759, 0.5684, 0.4306, 0.6124, 0.4075, 0.6252, 0.4036, 0.6206, 0.4242, 0.6048, 0.3515, 0.6313, 0.3839, 0.6059, 0.4036, 0.6206, 0.3643, 0.6489, 0.4075, 0.6252, 0.3643, 0.6489, 0.4036, 0.6206, 0.4306, 0.6124, 0.4352, 0.6214, 0.4101, 0.6306, 0.4075, 0.6252, 0.3839, 0.6059, 0.4028, 0.5901, 0.4242, 0.6048, 0.4036, 0.6206, 0.4101, 0.6306, 0.4352, 0.6214, 0.4395, 0.6459, 0.4148, 0.6538, 0.4769, 0.5861, 0.4306, 0.6124, 0.4242, 0.6048, 0.4759, 0.5684, 0.4028, 0.5901, 0.4456, 0.5527, 0.4759, 0.5684, 0.4242, 0.6048, 0.4075, 0.6252, 0.4101, 0.6306, 0.3643, 0.6489, 0.3643, 0.6489, 0.4101, 0.6306, 0.4148, 0.6538, 0.3737, 0.6662, 0.4769, 0.5861, 0.4937, 0.5946, 0.4352, 0.6214, 0.4306, 0.6124, 0.5192, 0.6532, 0.5421, 0.6389, 0.5531, 0.6633, 0.5133, 0.6702, 0.5259, 0.6846, 0.553, 0.691, 0.5476, 0.7159, 0.515, 0.7156, 0.5133, 0.6702, 0.5531, 0.6633, 0.553, 0.691, 0.5259, 0.6846, 0.4587, 0.6878, 0.5259, 0.6846, 0.515, 0.7156, 0.4532, 0.7125, 0.4958, 0.6266, 0.5257, 0.6146, 0.5421, 0.6389, 0.5192, 0.6532, 0.4578, 0.6775, 0.4301, 0.6808, 0.4282, 0.675, 0.4546, 0.6678, 0.3737, 0.6662, 0.4148, 0.6538, 0.4282, 0.675, 0.3785, 0.6854, 0.4301, 0.6808, 0.3785, 0.6854, 0.4282, 0.675, 0.4578, 0.6775, 0.4587, 0.6878, 0.4305, 0.687, 0.4301, 0.6808, 0.4148, 0.6538, 0.4395, 0.6459, 0.4546, 0.6678, 0.4282, 0.675, 0.4305, 0.687, 0.4587, 0.6878, 0.4532, 0.7125, 0.4262, 0.7109, 0.5133, 0.6702, 0.4578, 0.6775, 0.4546, 0.6678, 0.5192, 0.6532, 0.4395, 0.6459, 0.4958, 0.6266, 0.5192, 0.6532, 0.4546, 0.6678, 0.4301, 0.6808, 0.4305, 0.687, 0.3785, 0.6854, 0.3785, 0.6854, 0.4305, 0.687, 0.4262, 0.7109, 0.3807, 0.7077, 0.5133, 0.6702, 0.5259, 0.6846, 0.4587, 0.6878, 0.4578, 0.6775, 0.3537, 0.875, 0.3782, 0.9319, 0.3545, 0.9559, 0.3342, 0.8904, 0.3782, 0.9319, 0.3904, 0.9603, 0.3657, 0.9797, 0.3545, 0.9559, 0.3793, 0.7299, 0.3744, 0.7511, 0.3661, 0.7705, 0.3544, 0.7873, 0.34, 0.8009, 0.3236, 0.8106, 0.308, 0.8162, 0.2916, 0.8175, 0.2731, 0.8154, 0.2548, 0.809, 0.2375, 0.7983, 0.2224, 0.7839, 0.2099, 0.7662, 0.2006, 0.7462, 0.1949, 0.7246, 0.1927, 0.7024, 0.1947, 0.6806, 0.2006, 0.6597, 0.2098, 0.6408, 0.222, 0.6245, 0.2366, 0.6116, 0.253, 0.6026, 0.2684, 0.5976, 0.2844, 0.5968, 0.3022, 0.5995, 0.3199, 0.6063, 0.3366, 0.6171, 0.3515, 0.6313, 0.3643, 0.6489, 0.3785, 0.6854, 0.3807, 0.7077, 0.988, 0.04519, 0.988, 0.007584, 0.958, 0.007583, 0.958, 0.04518, 0.958, 0.04518, 0.958, 0.007583, 0.7327, 0.007577, 0.7327, 0.04518, 0.7327, 0.04518, 0.7327, 0.007577, 0.958, 0.007571, 0.958, 0.04517, 0.958, 0.04517, 0.958, 0.007571, 0.988, 0.00757, 0.988, 0.04517, 0.988, 0.04517, 0.988, 0.00757, 0.958, 0.007569, 0.958, 0.04517, 0.7327, 0.04528, 0.7327, 0.007677, 0.7327, 0.007671, 0.7327, 0.04527, 0.7327, 0.04527, 0.7327, 0.007671, 0.958, 0.007665, 0.958, 0.04527, 0.958, 0.04527, 0.958, 0.007665, 0.988, 0.007665, 0.988, 0.04527, 0.988, 0.04527, 0.988, 0.007665, 0.958, 0.007664, 0.958, 0.04527, 0.958, 0.04527, 0.958, 0.007664, 0.7327, 0.007658, 0.7327, 0.04526, 0.7327, 0.04526, 0.7327, 0.007658, 0.958, 0.007652, 0.958, 0.04525, 0.958, 0.04525, 0.958, 0.007652, 0.988, 0.007651, 0.988, 0.04525, 0.988, 0.04525, 0.988, 0.007651, 0.958, 0.00765, 0.958, 0.04525, 0.958, 0.04525, 0.958, 0.00765, 0.7327, 0.007644, 0.7327, 0.04525, 0.7327, 0.04525, 0.7327, 0.007644, 0.958, 0.007638, 0.958, 0.04524, 0.958, 0.04524, 0.958, 0.007638, 0.988, 0.007638, 0.988, 0.04524, 0.988, 0.04524, 0.988, 0.007638, 0.958, 0.007637, 0.958, 0.04524, 0.958, 0.04524, 0.958, 0.007637, 0.7327, 0.007631, 0.7327, 0.04523, 0.7327, 0.04523, 0.7327, 0.007631, 0.958, 0.007625, 0.958, 0.04523, 0.958, 0.04523, 0.958, 0.007625, 0.988, 0.007624, 0.988, 0.04523, 0.988, 0.04523, 0.988, 0.007624, 0.958, 0.007623, 0.958, 0.04523, 0.958, 0.04523, 0.958, 0.007623, 0.7327, 0.007617, 0.7327, 0.04522, 0.7327, 0.04522, 0.7327, 0.007617, 0.958, 0.007612, 0.958, 0.04521, 0.958, 0.04521, 0.958, 0.007612, 0.988, 0.007611, 0.988, 0.04521, 0.988, 0.04521, 0.988, 0.007611, 0.958, 0.00761, 0.958, 0.04521, 0.958, 0.04521, 0.958, 0.00761, 0.7327, 0.007604, 0.7327, 0.04521, 0.7327, 0.04521, 0.7327, 0.007604, 0.958, 0.007598, 0.958, 0.0452, 0.958, 0.0452, 0.958, 0.007598, 0.988, 0.007597, 0.988, 0.0452, 0.988, 0.0452, 0.988, 0.007597, 0.958, 0.007596, 0.958, 0.0452, 0.958, 0.0452, 0.958, 0.007596, 0.7327, 0.007591, 0.7327, 0.04519, 0.8739, 0.3213, 0.8811, 0.3257, 0.8882, 0.3304, 0.9418, 0.3841, 0.9734, 0.4531, 0.9754, 0.4613, 0.9771, 0.4696, 0.977, 0.5455, 0.9506, 0.6166, 0.9462, 0.6239, 0.9415, 0.6309, 0.8877, 0.6845, 0.8188, 0.7162, 0.8106, 0.7181, 0.8023, 0.7198, 0.7264, 0.7197, 0.6552, 0.6933, 0.648, 0.6889, 0.641, 0.6842, 0.5874, 0.6305, 0.5557, 0.5615, 0.5537, 0.5533, 0.5521, 0.545, 0.5522, 0.4691, 0.5785, 0.398, 0.583, 0.3907, 0.5877, 0.3837, 0.6414, 0.3301, 0.7103, 0.2984, 0.7186, 0.2965, 0.7269, 0.2948, 0.8028, 0.2949, 0.958, 0.04519, 0.958, 0.007585, 0.988, 0.007584, 0.988, 0.04519, 0.7327, 0.04519, 0.7327, 0.007591, 0.958, 0.007585, 0.958, 0.04519, 0.5836, 0.6233, 0.5792, 0.6161, 0.5528, 0.5448, 0.5527, 0.4687, 0.5543, 0.4604, 0.5563, 0.4521, 0.5881, 0.383, 0.6418, 0.3291, 0.6488, 0.3244, 0.6561, 0.32, 0.7274, 0.2935, 0.8035, 0.2934, 0.8118, 0.2951, 0.8201, 0.2971, 0.8892, 0.3288, 0.943, 0.3825, 0.9478, 0.3896, 0.9522, 0.3968, 0.9786, 0.4682, 0.9787, 0.5442, 0.9771, 0.5526, 0.9751, 0.5608, 0.9433, 0.63, 0.8896, 0.6838, 0.8826, 0.6885, 0.8753, 0.693, 0.804, 0.7194, 0.7279, 0.7195, 0.7196, 0.7178, 0.7113, 0.7159, 0.6422, 0.6841, 0.5884, 0.6304, 0.988, 0.1866, 0.988, 0.04519, 0.958, 0.04518, 0.958, 0.1866, 0.01407, 0.1552, 0.01405, 0.01377, 0.2711, 0.01376, 0.2711, 0.1552, 0.01407, 0.1552, 0.01405, 0.01377, 0.2711, 0.01376, 0.2711, 0.1552, 0.958, 0.1866, 0.958, 0.04517, 0.988, 0.04517, 0.988, 0.1866, 0.988, 0.1866, 0.988, 0.04517, 0.958, 0.04517, 0.958, 0.1866, 0.01407, 0.1552, 0.01405, 0.01377, 0.2711, 0.01376, 0.2711, 0.1552, 0.01407, 0.1552, 0.01405, 0.01377, 0.2711, 0.01376, 0.2711, 0.1552, 0.958, 0.1867, 0.958, 0.04527, 0.988, 0.04527, 0.988, 0.1867, 0.988, 0.1867, 0.988, 0.04527, 0.958, 0.04527, 0.958, 0.1867, 0.01407, 0.1552, 0.01405, 0.01377, 0.2711, 0.01376, 0.2711, 0.1552, 0.01407, 0.1552, 0.01405, 0.01377, 0.2711, 0.01376, 0.2711, 0.1552, 0.958, 0.1867, 0.958, 0.04525, 0.988, 0.04525, 0.988, 0.1867, 0.988, 0.1867, 0.988, 0.04525, 0.958, 0.04525, 0.958, 0.1867, 0.01407, 0.1552, 0.01405, 0.01377, 0.2711, 0.01376, 0.2711, 0.1552, 0.01407, 0.1552, 0.01405, 0.01377, 0.2711, 0.01376, 0.2711, 0.1552, 0.958, 0.1867, 0.958, 0.04524, 0.988, 0.04524, 0.988, 0.1867, 0.988, 0.1867, 0.988, 0.04524, 0.958, 0.04524, 0.958, 0.1867, 0.01407, 0.1552, 0.01405, 0.01377, 0.2711, 0.01376, 0.2711, 0.1552, 0.01407, 0.1552, 0.01405, 0.01377, 0.2711, 0.01376, 0.2711, 0.1552, 0.958, 0.1866, 0.958, 0.04523, 0.988, 0.04523, 0.988, 0.1866, 0.988, 0.1866, 0.988, 0.04523, 0.958, 0.04523, 0.958, 0.1866, 0.01407, 0.1552, 0.01405, 0.01377, 0.2711, 0.01376, 0.2711, 0.1552, 0.2711, 0.1552, 0.2711, 0.01376, 0.5282, 0.01376, 0.5282, 0.1552, 0.958, 0.1866, 0.958, 0.04521, 0.988, 0.04521, 0.988, 0.1866, 0.988, 0.1866, 0.988, 0.04521, 0.958, 0.04521, 0.958, 0.1866, 0.01407, 0.1552, 0.01405, 0.01377, 0.2711, 0.01376, 0.2711, 0.1552, 0.01407, 0.1552, 0.01405, 0.01377, 0.2711, 0.01376, 0.2711, 0.1552, 0.958, 0.1866, 0.958, 0.0452, 0.988, 0.0452, 0.988, 0.1866, 0.988, 0.1866, 0.988, 0.0452, 0.958, 0.0452, 0.958, 0.1866, 0.01407, 0.1552, 0.01405, 0.01377, 0.2711, 0.01376, 0.2711, 0.1552, 0.958, 0.1866, 0.958, 0.04519, 0.988, 0.04519, 0.988, 0.1866, 0.01407, 0.1552, 0.01405, 0.01377, 0.2711, 0.01376, 0.2711, 0.1552, 0.988, 0.2587, 0.988, 0.1866, 0.958, 0.1866, 0.958, 0.2587, 0.958, 0.2587, 0.958, 0.1866, 0.7327, 0.1866, 0.7327, 0.2587, 0.7327, 0.2587, 0.7327, 0.1866, 0.958, 0.1866, 0.958, 0.2587, 0.958, 0.2587, 0.958, 0.1866, 0.988, 0.1866, 0.988, 0.2587, 0.988, 0.2587, 0.988, 0.1866, 0.958, 0.1866, 0.958, 0.2587, 0.7327, 0.2588, 0.7327, 0.1867, 0.7327, 0.1867, 0.7327, 0.2588, 0.7327, 0.2588, 0.7327, 0.1867, 0.958, 0.1867, 0.958, 0.2588, 0.958, 0.2588, 0.958, 0.1867, 0.988, 0.1867, 0.988, 0.2588, 0.988, 0.2588, 0.988, 0.1867, 0.958, 0.1867, 0.958, 0.2588, 0.958, 0.2588, 0.958, 0.1867, 0.7327, 0.1867, 0.7327, 0.2588, 0.7327, 0.2588, 0.7327, 0.1867, 0.958, 0.1867, 0.958, 0.2588, 0.958, 0.2588, 0.958, 0.1867, 0.988, 0.1867, 0.988, 0.2588, 0.988, 0.2588, 0.988, 0.1867, 0.958, 0.1867, 0.958, 0.2588, 0.958, 0.2588, 0.958, 0.1867, 0.7327, 0.1867, 0.7327, 0.2588, 0.7327, 0.2588, 0.7327, 0.1867, 0.958, 0.1867, 0.958, 0.2588, 0.958, 0.2588, 0.958, 0.1867, 0.988, 0.1867, 0.988, 0.2588, 0.988, 0.2588, 0.988, 0.1867, 0.958, 0.1867, 0.958, 0.2588, 0.958, 0.2588, 0.958, 0.1867, 0.7327, 0.1867, 0.7327, 0.2588, 0.7327, 0.2588, 0.7327, 0.1867, 0.958, 0.1866, 0.958, 0.2588, 0.958, 0.2588, 0.958, 0.1866, 0.988, 0.1866, 0.988, 0.2588, 0.988, 0.2588, 0.988, 0.1866, 0.958, 0.1866, 0.958, 0.2588, 0.958, 0.2588, 0.958, 0.1866, 0.7327, 0.1866, 0.7327, 0.2588, 0.7327, 0.2588, 0.7327, 0.1866, 0.958, 0.1866, 0.958, 0.2588, 0.958, 0.2588, 0.958, 0.1866, 0.988, 0.1866, 0.988, 0.2588, 0.988, 0.2588, 0.988, 0.1866, 0.958, 0.1866, 0.958, 0.2588, 0.958, 0.2588, 0.958, 0.1866, 0.7327, 0.1866, 0.7327, 0.2588, 0.7327, 0.2588, 0.7327, 0.1866, 0.958, 0.1866, 0.958, 0.2588, 0.958, 0.2588, 0.958, 0.1866, 0.988, 0.1866, 0.988, 0.2588, 0.988, 0.2588, 0.988, 0.1866, 0.958, 0.1866, 0.958, 0.2588, 0.958, 0.2588, 0.958, 0.1866, 0.7327, 0.1866, 0.7327, 0.2588, 0.958, 0.2587, 0.958, 0.1866, 0.988, 0.1866, 0.988, 0.2587, 0.7327, 0.2588, 0.7327, 0.1866, 0.958, 0.1866, 0.958, 0.2587])
me_liftplate.materials.append(mat_liftplate)
me_liftplate.use_remesh_preserve_volume = False
me_liftplate.use_remesh_preserve_attributes = False
me_liftplate.use_mirror_vertex_groups = False
me_liftplate.update()
arm_liftplate = bpy.data.armatures.new('LiftPlate')  # bones are not reproduced

# ---- objects
ob_liftplate = bpy.data.objects.new('LiftPlate', me_liftplate)
ob_liftplatearmature = bpy.data.objects.new('LiftPlateArmature', arm_liftplate)

# ---- transforms, parenting, visibility, modifiers, constraints
ob_liftplate.parent = ob_liftplatearmature
ob_liftplate.location = (0.0, 0.0, 0.0)
ob_liftplate.lineart.crease_threshold = 0.0
_vg = ob_liftplate.vertex_groups.new(name='Base')
_vg.add([0, 1, 2, 3, 4, 5, 6, 7, 8, 9, 10, 11, 12, 13, 14, 15, 16, 17, 18, 19, 20, 21, 22, 23, 24, 25, 26, 27, 28, 29, 30, 31, 32, 33, 34, 35, 36, 37, 38, 39, 40, 41, 42, 43, 44, 45, 46, 47, 48, 49, 50, 51, 52, 53, 54, 55, 56, 57, 58, 59, 60, 61, 62, 63, 64, 65, 66, 67, 68, 69, 70, 71, 72, 73, 74, 75, 76, 77, 78, 79, 80, 81, 82, 83, 84, 85, 86, 87, 88, 89, 90, 91, 92, 93, 94, 95, 96, 97, 98, 99, 100, 101, 102, 103, 104, 105, 106, 107, 108, 109, 110, 111, 112, 113, 114, 115, 116, 117, 118, 119, 120, 121, 122, 123, 124, 125, 126, 127, 128, 129, 130, 131, 132, 133, 134, 135, 136, 137, 138, 139, 140, 141, 142, 143, 144, 145, 146, 147, 148, 149, 150, 151, 152, 153, 154, 155, 156, 157, 158, 159, 160, 161, 162, 163, 164, 165, 166, 167, 168, 169, 170, 171, 172, 173, 174, 175, 176, 177, 178, 179, 180, 181, 182, 183, 184, 185, 186, 187, 188, 189, 190, 191, 192, 193, 194, 195, 196, 197, 198, 199, 200, 201, 202, 203, 204, 205, 206, 207, 208, 209, 210, 211, 212, 213, 214, 215, 216, 217, 218, 219, 220, 221, 222, 223, 224, 225, 226, 227, 228, 229, 230, 231, 232, 233, 234, 235, 236, 237, 238, 239, 240, 241, 242, 243, 244, 245, 246, 247, 248, 249, 250, 251, 252, 253, 254, 255, 256, 257, 258, 259, 260, 261, 262, 263, 264, 265, 266, 267, 268, 269, 270, 271, 272, 273, 274, 275, 276, 277, 278, 279, 280, 281, 282, 283, 284, 285, 286, 287, 288, 289, 290, 291, 292, 293, 294, 295, 296, 297, 298, 299, 300, 301, 302, 303, 304, 305, 306, 307, 308, 309, 310, 311, 312, 313, 314, 315, 316, 317, 318, 319, 320, 321, 322, 323, 324, 325, 326, 327, 328, 329, 330, 331, 332, 333, 334, 335, 336, 337, 338, 339, 340, 341, 342, 343, 344, 345, 346, 347, 348, 349, 350, 351, 352, 353, 354, 355, 356, 357, 358, 359, 360, 361, 362, 363, 364, 365, 366, 367, 368, 369, 370, 371, 372, 373, 374, 375, 376, 377, 378, 379, 380, 381, 382, 383, 384, 385, 386, 387, 388, 389, 390, 391, 392, 393, 394, 395, 396, 397, 398, 399, 400, 401, 402, 403, 404, 405, 406, 407, 408, 409, 410, 411, 412, 413, 414, 415, 416, 417, 418, 419, 420, 421, 422, 423, 424, 425, 426, 427, 428, 429, 430, 431, 432, 433, 434, 435, 436, 437, 438, 439, 440, 441, 442, 443, 444, 445, 446, 447, 448, 449, 450, 451, 452, 453, 454, 455, 456, 457, 458, 459, 460, 461, 462, 463, 464, 465, 466, 467, 468, 469, 470, 471, 472, 473, 474, 475, 476, 477, 478, 479], 1.0, 'REPLACE')
_m = ob_liftplate.modifiers.new('Armature', 'ARMATURE')
_m.object = ob_liftplatearmature
ob_liftplatearmature.location = (0.0, 0.0, 0.0)
ob_liftplatearmature.lineart.crease_threshold = 0.0

# ---- collection membership
col_collection_1.objects.link(ob_liftplate)
col_collection_5.objects.link(ob_liftplatearmature)

# ---- scene / render settings (as saved in the file)
scene.frame_start = 1; scene.frame_end = 250; scene.frame_set(32)
scene.render.engine = 'BLENDER_EEVEE_NEXT'
scene.render.image_settings.color_mode = 'RGB'
scene.render.image_settings.compression = 90
scene.render.resolution_percentage = 50
scene.render.dither_intensity = 0.0
scene.render.bake_margin = 2
scene.render.bake_bias = 0.0
scene.cycles.use_denoising = False
scene.cycles.samples = 10
scene.cycles.sampling_pattern = 'TABULATED_SOBOL'
scene.cycles.light_sampling_threshold = 0.0
scene.cycles.use_adaptive_sampling = False
scene.cycles.use_light_tree = False
scene.cycles.blur_glossy = 0.0
scene.cycles.volume_bounces = 1
scene.cycles.pixel_filter_type = 'GAUSSIAN'
scene.cycles.sample_clamp_indirect = 0.0
scene.view_settings.view_transform = 'Standard'
bpy.context.view_layer.update()

# ---- added for rendering (the .blend has no active camera and no usable light): camera, sun
cam_auto = bpy.data.cameras.new('AutoCamera')
cam_auto.lens = 50.0
cam_auto.sensor_width = 36.0
cam_auto.clip_end = 1130.35
ob_auto_camera = bpy.data.objects.new('AutoCamera', cam_auto)
scene.collection.objects.link(ob_auto_camera)
ob_auto_camera.location = (64.4079, -77.2895, 48.8126)
ob_auto_camera.rotation_euler = (1.09748, -7.21219e-08, 0.694738)
scene.camera = ob_auto_camera
light_auto_sun = bpy.data.lights.new('AutoSun', 'SUN')
light_auto_sun.energy = 3.0
light_auto_sun.angle = 0.0523599
ob_auto_sun = bpy.data.objects.new('AutoSun', light_auto_sun)
scene.collection.objects.link(ob_auto_sun)
ob_auto_sun.rotation_euler = (0.872665, 0.174533, 0.523599)
bpy.context.view_layer.update()
